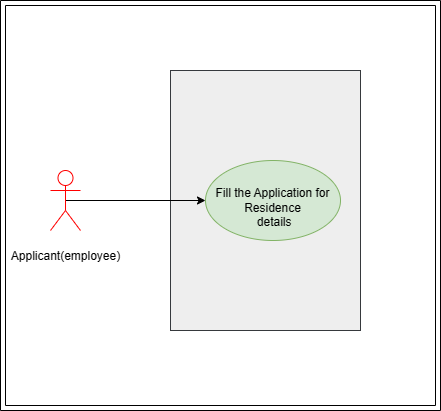

The diagram above was exported from draw.io. Its source (the exported page's mxGraphModel, read from the mxfile embedded in the PNG):
<mxGraphModel dx="396" dy="714" grid="1" gridSize="10" guides="1" tooltips="1" connect="1" arrows="1" fold="1" page="1" pageScale="1" pageWidth="850" pageHeight="1100" math="0" shadow="0">
  <root>
    <mxCell id="0" />
    <mxCell id="1" parent="0" />
    <mxCell id="ZyspxEyynHQDabJRNB2a-2" value="" style="rounded=0;whiteSpace=wrap;html=1;fillColor=#eeeeee;strokeColor=#36393d;" parent="1" vertex="1">
      <mxGeometry x="290" y="230" width="190" height="260" as="geometry" />
    </mxCell>
    <mxCell id="ZyspxEyynHQDabJRNB2a-3" value="&lt;br&gt;Fill the Application for Residence&lt;br&gt;&lt;span style=&quot;background-color: initial;&quot;&gt;&amp;nbsp;details&lt;/span&gt;" style="ellipse;whiteSpace=wrap;html=1;fillColor=#d5e8d4;strokeColor=#82b366;" parent="1" vertex="1">
      <mxGeometry x="325" y="320" width="135" height="80" as="geometry" />
    </mxCell>
    <mxCell id="ZyspxEyynHQDabJRNB2a-7" style="edgeStyle=orthogonalEdgeStyle;rounded=0;orthogonalLoop=1;jettySize=auto;html=1;exitX=0.5;exitY=0.5;exitDx=0;exitDy=0;exitPerimeter=0;" parent="1" source="ZyspxEyynHQDabJRNB2a-4" target="ZyspxEyynHQDabJRNB2a-3" edge="1">
      <mxGeometry relative="1" as="geometry" />
    </mxCell>
    <mxCell id="ZyspxEyynHQDabJRNB2a-4" value="&lt;p class=&quot;MsoNormal&quot;&gt;Applicant(employee)&lt;/p&gt;" style="shape=umlActor;verticalLabelPosition=bottom;verticalAlign=top;html=1;outlineConnect=0;fillColor=none;strokeColor=#ff0000;" parent="1" vertex="1">
      <mxGeometry x="170" y="330" width="30" height="60" as="geometry" />
    </mxCell>
    <mxCell id="ZyspxEyynHQDabJRNB2a-9" value="" style="verticalLabelPosition=bottom;verticalAlign=top;html=1;shape=mxgraph.basic.frame;dx=5;whiteSpace=wrap;strokeColor=default;fillColor=none;" parent="1" vertex="1">
      <mxGeometry x="120" y="160" width="440" height="410" as="geometry" />
    </mxCell>
  </root>
</mxGraphModel>